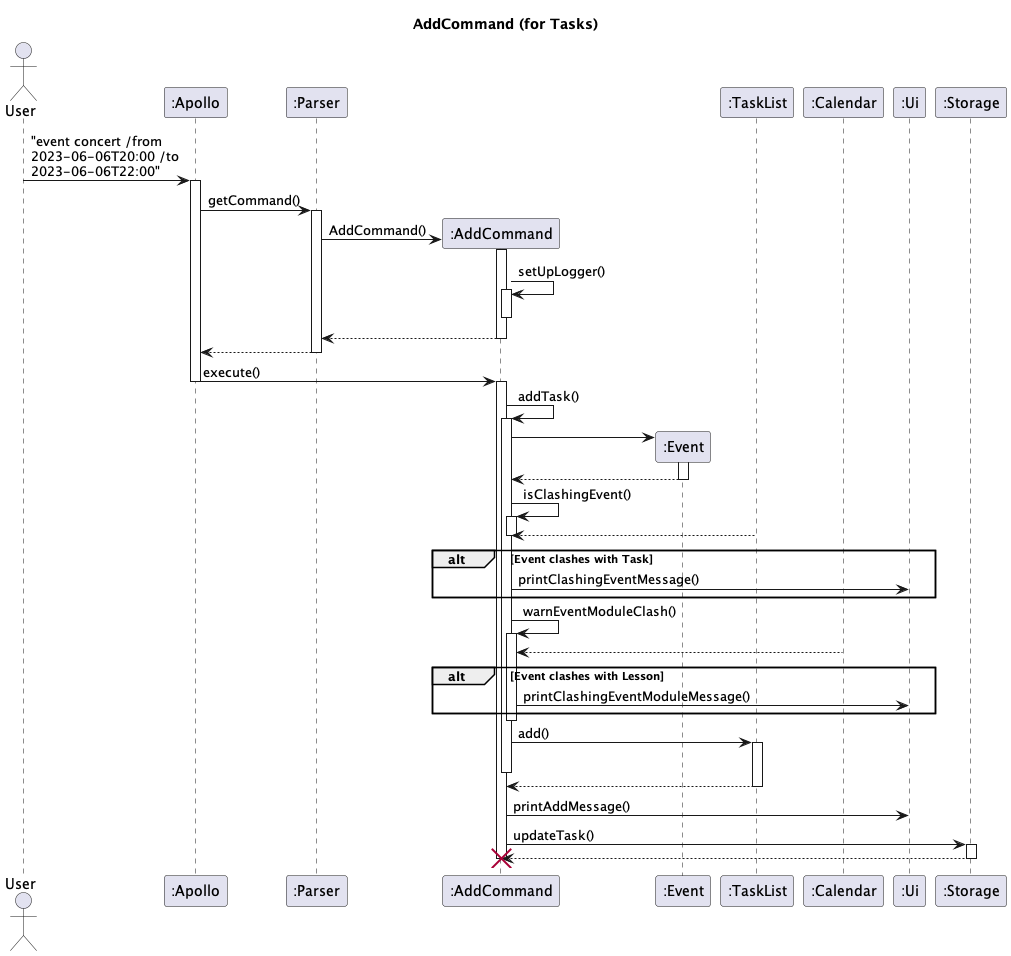

The diagram above was rendered by PlantUML. Its source (embedded in the PNG):
@startuml
'https://plantuml.com/sequence-diagram

skinparam maxMessageSize 150

title AddCommand (for Tasks)

actor User
participant ":Apollo" as Apollo
participant ":Parser" as Parser
participant ":AddCommand" as add
participant ":Event" as Event
participant ":TaskList" as TaskList
participant ":Calendar" as Calendar
participant ":Ui" as Ui
participant ":Storage" as Storage

User -> Apollo : "event concert /from 2023-06-06T20:00 /to 2023-06-06T22:00"
activate Apollo
Apollo -> Parser : getCommand()
activate Parser
Parser -> add** : AddCommand()
add++
add -> add ++ : setUpLogger()
add--
return
return

Apollo -> add : execute()
Apollo --
activate add
add -> add++ : addTask()
add -> Event**
Event++
return
add -> add++ : isClashingEvent()
TaskList --> add
add--
alt Event clashes with Task
add -> Ui : printClashingEventMessage()
end
add -> add++ : warnEventModuleClash()
Calendar --> add
alt Event clashes with Lesson
add -> Ui : printClashingEventModuleMessage()
end
add--
add -> TaskList++ : add()
add--
add <-- TaskList--

add -> Ui : printAddMessage()
add -> Storage ++ : updateTask()
return

destroy add
@enduml